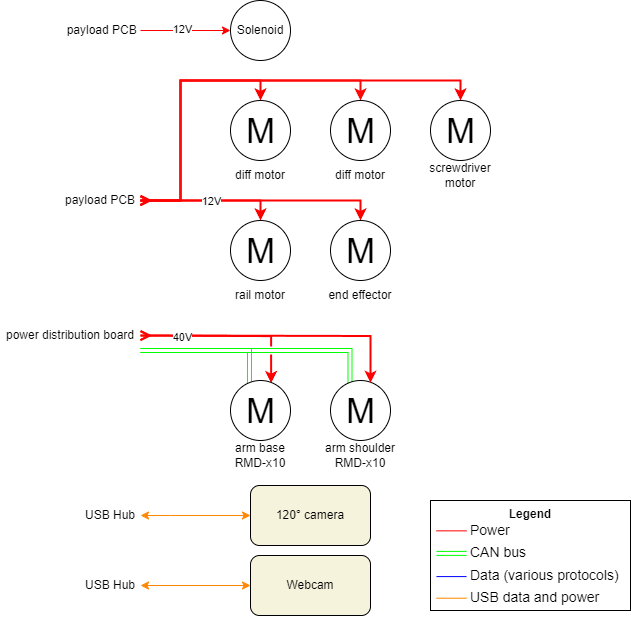

The diagram above was exported from draw.io. Its source (the exported page's mxGraphModel, read from the mxfile embedded in the PNG):
<mxGraphModel dx="1050" dy="1634" grid="1" gridSize="10" guides="1" tooltips="1" connect="1" arrows="1" fold="1" page="1" pageScale="1" pageWidth="850" pageHeight="1100" math="0" shadow="0">
  <root>
    <mxCell id="0" />
    <mxCell id="1" parent="0" />
    <mxCell id="Kw211qiBq8RqJD7xaXJj-18" value="" style="group" parent="1" connectable="0" vertex="1">
      <mxGeometry x="410" y="350" width="70" height="90" as="geometry" />
    </mxCell>
    <mxCell id="02DXY-KFogOznY4CIjdD-22" style="edgeStyle=orthogonalEdgeStyle;rounded=0;orthogonalLoop=1;jettySize=auto;html=1;exitX=0.325;exitY=0.052;exitDx=0;exitDy=0;shape=link;strokeColor=#00ff00;exitPerimeter=0;" parent="Kw211qiBq8RqJD7xaXJj-18" source="Kw211qiBq8RqJD7xaXJj-11" edge="1">
      <mxGeometry relative="1" as="geometry">
        <mxPoint x="-190" y="-30" as="targetPoint" />
        <Array as="points">
          <mxPoint x="20" y="-30" />
        </Array>
      </mxGeometry>
    </mxCell>
    <mxCell id="Kw211qiBq8RqJD7xaXJj-11" value="M" style="verticalLabelPosition=middle;shadow=0;dashed=0;align=center;html=1;verticalAlign=middle;strokeWidth=1;shape=ellipse;aspect=fixed;fontSize=35;" parent="Kw211qiBq8RqJD7xaXJj-18" vertex="1">
      <mxGeometry width="60" height="60" as="geometry" />
    </mxCell>
    <mxCell id="Kw211qiBq8RqJD7xaXJj-17" value="arm shoulder&lt;br&gt;RMD-x10" style="text;html=1;strokeColor=none;fillColor=none;align=center;verticalAlign=middle;whiteSpace=wrap;rounded=0;" parent="Kw211qiBq8RqJD7xaXJj-18" vertex="1">
      <mxGeometry x="-10" y="60" width="80" height="30" as="geometry" />
    </mxCell>
    <mxCell id="Kw211qiBq8RqJD7xaXJj-29" value="" style="group" parent="1" connectable="0" vertex="1">
      <mxGeometry x="410" y="70" width="60" height="120" as="geometry" />
    </mxCell>
    <mxCell id="Kw211qiBq8RqJD7xaXJj-30" value="M" style="verticalLabelPosition=middle;shadow=0;dashed=0;align=center;html=1;verticalAlign=middle;strokeWidth=1;shape=ellipse;aspect=fixed;fontSize=35;" parent="Kw211qiBq8RqJD7xaXJj-29" vertex="1">
      <mxGeometry width="60" height="60" as="geometry" />
    </mxCell>
    <mxCell id="Kw211qiBq8RqJD7xaXJj-31" value="diff motor" style="text;html=1;strokeColor=none;fillColor=none;align=center;verticalAlign=middle;whiteSpace=wrap;rounded=0;" parent="Kw211qiBq8RqJD7xaXJj-29" vertex="1">
      <mxGeometry y="60" width="60" height="30" as="geometry" />
    </mxCell>
    <mxCell id="Kw211qiBq8RqJD7xaXJj-32" value="" style="group" parent="1" connectable="0" vertex="1">
      <mxGeometry x="310" y="70" width="60" height="90" as="geometry" />
    </mxCell>
    <mxCell id="Kw211qiBq8RqJD7xaXJj-33" value="M" style="verticalLabelPosition=middle;shadow=0;dashed=0;align=center;html=1;verticalAlign=middle;strokeWidth=1;shape=ellipse;aspect=fixed;fontSize=35;" parent="Kw211qiBq8RqJD7xaXJj-32" vertex="1">
      <mxGeometry width="60" height="60" as="geometry" />
    </mxCell>
    <mxCell id="Kw211qiBq8RqJD7xaXJj-34" value="diff motor" style="text;html=1;strokeColor=none;fillColor=none;align=center;verticalAlign=middle;whiteSpace=wrap;rounded=0;" parent="Kw211qiBq8RqJD7xaXJj-32" vertex="1">
      <mxGeometry y="60" width="60" height="30" as="geometry" />
    </mxCell>
    <mxCell id="Kw211qiBq8RqJD7xaXJj-35" value="" style="group" parent="1" connectable="0" vertex="1">
      <mxGeometry x="310" y="190" width="120" height="90" as="geometry" />
    </mxCell>
    <mxCell id="Kw211qiBq8RqJD7xaXJj-36" value="M" style="verticalLabelPosition=middle;shadow=0;dashed=0;align=center;html=1;verticalAlign=middle;strokeWidth=1;shape=ellipse;aspect=fixed;fontSize=35;" parent="Kw211qiBq8RqJD7xaXJj-35" vertex="1">
      <mxGeometry width="60" height="60" as="geometry" />
    </mxCell>
    <mxCell id="Kw211qiBq8RqJD7xaXJj-37" value="rail motor" style="text;html=1;strokeColor=none;fillColor=none;align=center;verticalAlign=middle;whiteSpace=wrap;rounded=0;" parent="Kw211qiBq8RqJD7xaXJj-35" vertex="1">
      <mxGeometry y="60" width="60" height="30" as="geometry" />
    </mxCell>
    <mxCell id="Kw211qiBq8RqJD7xaXJj-38" value="" style="group" parent="1" connectable="0" vertex="1">
      <mxGeometry x="410" y="190" width="70" height="90" as="geometry" />
    </mxCell>
    <mxCell id="Kw211qiBq8RqJD7xaXJj-39" value="M" style="verticalLabelPosition=middle;shadow=0;dashed=0;align=center;html=1;verticalAlign=middle;strokeWidth=1;shape=ellipse;aspect=fixed;fontSize=35;" parent="Kw211qiBq8RqJD7xaXJj-38" vertex="1">
      <mxGeometry width="60" height="60" as="geometry" />
    </mxCell>
    <mxCell id="Kw211qiBq8RqJD7xaXJj-40" value="end effector" style="text;html=1;strokeColor=none;fillColor=none;align=center;verticalAlign=middle;whiteSpace=wrap;rounded=0;" parent="Kw211qiBq8RqJD7xaXJj-38" vertex="1">
      <mxGeometry x="-10" y="60" width="80" height="30" as="geometry" />
    </mxCell>
    <mxCell id="02DXY-KFogOznY4CIjdD-24" style="edgeStyle=orthogonalEdgeStyle;rounded=0;orthogonalLoop=1;jettySize=auto;html=1;strokeColor=#FF8800;startArrow=classic;startFill=1;" parent="1" source="Kw211qiBq8RqJD7xaXJj-58" edge="1">
      <mxGeometry relative="1" as="geometry">
        <mxPoint x="220" y="485" as="targetPoint" />
        <Array as="points">
          <mxPoint x="250" y="485" />
          <mxPoint x="250" y="485" />
        </Array>
      </mxGeometry>
    </mxCell>
    <mxCell id="Kw211qiBq8RqJD7xaXJj-58" value="120° camera" style="rounded=1;whiteSpace=wrap;html=1;fillColor=#F5F3DB;" parent="1" vertex="1">
      <mxGeometry x="330" y="455" width="120" height="60" as="geometry" />
    </mxCell>
    <mxCell id="02DXY-KFogOznY4CIjdD-1" value="" style="group" parent="1" connectable="0" vertex="1">
      <mxGeometry x="510" y="70" width="60" height="120" as="geometry" />
    </mxCell>
    <mxCell id="02DXY-KFogOznY4CIjdD-2" value="M" style="verticalLabelPosition=middle;shadow=0;dashed=0;align=center;html=1;verticalAlign=middle;strokeWidth=1;shape=ellipse;aspect=fixed;fontSize=35;" parent="02DXY-KFogOznY4CIjdD-1" vertex="1">
      <mxGeometry width="60" height="60" as="geometry" />
    </mxCell>
    <mxCell id="02DXY-KFogOznY4CIjdD-3" value="screwdriver motor" style="text;html=1;strokeColor=none;fillColor=none;align=center;verticalAlign=middle;whiteSpace=wrap;rounded=0;" parent="02DXY-KFogOznY4CIjdD-1" vertex="1">
      <mxGeometry y="60" width="60" height="30" as="geometry" />
    </mxCell>
    <mxCell id="02DXY-KFogOznY4CIjdD-4" style="edgeStyle=orthogonalEdgeStyle;rounded=0;orthogonalLoop=1;jettySize=auto;html=1;exitX=0.5;exitY=0;exitDx=0;exitDy=0;entryX=1;entryY=0.5;entryDx=0;entryDy=0;strokeColor=#ff0000;strokeWidth=2;endArrow=ERmany;endFill=0;startArrow=classic;startFill=1;" parent="1" source="Kw211qiBq8RqJD7xaXJj-33" edge="1">
      <mxGeometry relative="1" as="geometry">
        <mxPoint x="220" y="170" as="targetPoint" />
        <Array as="points">
          <mxPoint x="340" y="50" />
          <mxPoint x="260" y="50" />
          <mxPoint x="260" y="170" />
          <mxPoint x="220" y="170" />
        </Array>
      </mxGeometry>
    </mxCell>
    <mxCell id="02DXY-KFogOznY4CIjdD-7" style="edgeStyle=orthogonalEdgeStyle;rounded=0;orthogonalLoop=1;jettySize=auto;html=1;strokeColor=#ff0000;strokeWidth=2;endArrow=ERmany;endFill=0;startArrow=classic;startFill=1;entryX=1;entryY=0.5;entryDx=0;entryDy=0;exitX=0.5;exitY=0;exitDx=0;exitDy=0;" parent="1" source="02DXY-KFogOznY4CIjdD-2" edge="1">
      <mxGeometry relative="1" as="geometry">
        <mxPoint x="220" y="170" as="targetPoint" />
        <mxPoint x="530" y="60" as="sourcePoint" />
        <Array as="points">
          <mxPoint x="540" y="50" />
          <mxPoint x="260" y="50" />
          <mxPoint x="260" y="170" />
        </Array>
      </mxGeometry>
    </mxCell>
    <mxCell id="02DXY-KFogOznY4CIjdD-9" style="edgeStyle=orthogonalEdgeStyle;rounded=0;orthogonalLoop=1;jettySize=auto;html=1;exitX=0.5;exitY=0;exitDx=0;exitDy=0;strokeColor=#ff0000;strokeWidth=2;endArrow=ERmany;endFill=0;startArrow=classic;startFill=1;entryX=1;entryY=0.5;entryDx=0;entryDy=0;" parent="1" source="Kw211qiBq8RqJD7xaXJj-39" edge="1">
      <mxGeometry relative="1" as="geometry">
        <mxPoint x="220" y="170" as="targetPoint" />
        <Array as="points">
          <mxPoint x="440" y="170" />
        </Array>
      </mxGeometry>
    </mxCell>
    <mxCell id="02DXY-KFogOznY4CIjdD-6" style="edgeStyle=orthogonalEdgeStyle;rounded=0;orthogonalLoop=1;jettySize=auto;html=1;strokeColor=#FF0808;strokeWidth=2;endArrow=ERmany;endFill=0;startArrow=classic;startFill=1;entryX=1;entryY=0.5;entryDx=0;entryDy=0;" parent="1" source="Kw211qiBq8RqJD7xaXJj-30" edge="1">
      <mxGeometry relative="1" as="geometry">
        <mxPoint x="220" y="170" as="targetPoint" />
        <Array as="points">
          <mxPoint x="440" y="50" />
          <mxPoint x="260" y="50" />
          <mxPoint x="260" y="170" />
        </Array>
      </mxGeometry>
    </mxCell>
    <mxCell id="02DXY-KFogOznY4CIjdD-8" style="edgeStyle=orthogonalEdgeStyle;rounded=0;orthogonalLoop=1;jettySize=auto;html=1;strokeColor=#FF0000;strokeWidth=2;endArrow=ERmany;endFill=0;startArrow=classic;startFill=1;entryX=1;entryY=0.5;entryDx=0;entryDy=0;" parent="1" source="Kw211qiBq8RqJD7xaXJj-36" edge="1">
      <mxGeometry relative="1" as="geometry">
        <mxPoint x="220" y="170" as="targetPoint" />
        <Array as="points">
          <mxPoint x="340" y="170" />
        </Array>
      </mxGeometry>
    </mxCell>
    <mxCell id="02DXY-KFogOznY4CIjdD-13" value="12V" style="edgeLabel;html=1;align=center;verticalAlign=middle;resizable=0;points=[];" parent="02DXY-KFogOznY4CIjdD-8" connectable="0" vertex="1">
      <mxGeometry x="0.037" y="-5" relative="1" as="geometry">
        <mxPoint x="3" y="5" as="offset" />
      </mxGeometry>
    </mxCell>
    <mxCell id="02DXY-KFogOznY4CIjdD-17" style="edgeStyle=orthogonalEdgeStyle;rounded=0;orthogonalLoop=1;jettySize=auto;html=1;entryX=0.677;entryY=0.043;entryDx=0;entryDy=0;startArrow=ERmany;startFill=0;strokeColor=#ff0000;strokeWidth=2;entryPerimeter=0;jumpStyle=gap;" parent="1" target="Kw211qiBq8RqJD7xaXJj-14" edge="1">
      <mxGeometry relative="1" as="geometry">
        <mxPoint x="220" y="305.0588235294118" as="sourcePoint" />
      </mxGeometry>
    </mxCell>
    <mxCell id="02DXY-KFogOznY4CIjdD-18" style="edgeStyle=orthogonalEdgeStyle;rounded=0;orthogonalLoop=1;jettySize=auto;html=1;exitX=1;exitY=0.5;exitDx=0;exitDy=0;entryX=0.666;entryY=0.037;entryDx=0;entryDy=0;startArrow=ERmany;startFill=0;strokeColor=#ff0000;strokeWidth=2;entryPerimeter=0;" parent="1" target="Kw211qiBq8RqJD7xaXJj-11" edge="1">
      <mxGeometry relative="1" as="geometry">
        <mxPoint x="220" y="305" as="sourcePoint" />
      </mxGeometry>
    </mxCell>
    <mxCell id="02DXY-KFogOznY4CIjdD-19" value="40V" style="edgeLabel;html=1;align=center;verticalAlign=middle;resizable=0;points=[];" parent="02DXY-KFogOznY4CIjdD-18" connectable="0" vertex="1">
      <mxGeometry x="-0.6949" y="-1" relative="1" as="geometry">
        <mxPoint as="offset" />
      </mxGeometry>
    </mxCell>
    <mxCell id="02DXY-KFogOznY4CIjdD-21" style="edgeStyle=orthogonalEdgeStyle;rounded=0;orthogonalLoop=1;jettySize=auto;html=1;exitX=0.316;exitY=0.077;exitDx=0;exitDy=0;entryX=1;entryY=1;entryDx=0;entryDy=0;strokeColor=#00ff00;shape=link;exitPerimeter=0;" parent="1" source="Kw211qiBq8RqJD7xaXJj-14" edge="1">
      <mxGeometry relative="1" as="geometry">
        <Array as="points">
          <mxPoint x="329" y="320" />
        </Array>
        <mxPoint x="220" y="320" as="targetPoint" />
      </mxGeometry>
    </mxCell>
    <mxCell id="Kw211qiBq8RqJD7xaXJj-20" value="" style="group" parent="1" connectable="0" vertex="1">
      <mxGeometry x="310" y="350" width="70" height="90" as="geometry" />
    </mxCell>
    <mxCell id="Kw211qiBq8RqJD7xaXJj-14" value="M" style="verticalLabelPosition=middle;shadow=0;dashed=0;align=center;html=1;verticalAlign=middle;strokeWidth=1;shape=ellipse;aspect=fixed;fontSize=35;" parent="Kw211qiBq8RqJD7xaXJj-20" vertex="1">
      <mxGeometry width="60" height="60" as="geometry" />
    </mxCell>
    <mxCell id="Kw211qiBq8RqJD7xaXJj-19" value="arm base&lt;br&gt;RMD-x10" style="text;html=1;strokeColor=none;fillColor=none;align=center;verticalAlign=middle;whiteSpace=wrap;rounded=0;" parent="Kw211qiBq8RqJD7xaXJj-20" vertex="1">
      <mxGeometry x="-10" y="60" width="80" height="30" as="geometry" />
    </mxCell>
    <mxCell id="02DXY-KFogOznY4CIjdD-27" style="edgeStyle=orthogonalEdgeStyle;rounded=0;orthogonalLoop=1;jettySize=auto;html=1;exitX=0;exitY=0.5;exitDx=0;exitDy=0;entryX=1;entryY=0.5;entryDx=0;entryDy=0;strokeColor=#FF8800;startArrow=classic;startFill=1;" parent="1" source="02DXY-KFogOznY4CIjdD-25" edge="1">
      <mxGeometry relative="1" as="geometry">
        <mxPoint x="220" y="555" as="targetPoint" />
      </mxGeometry>
    </mxCell>
    <mxCell id="02DXY-KFogOznY4CIjdD-25" value="Webcam" style="rounded=1;whiteSpace=wrap;html=1;fillColor=#F5F3DB;" parent="1" vertex="1">
      <mxGeometry x="330" y="525" width="120" height="60" as="geometry" />
    </mxCell>
    <mxCell id="qLgfSz1XzqEHMWUQ41UP-29" value="payload PCB" style="text;html=1;strokeColor=none;fillColor=none;align=center;verticalAlign=middle;whiteSpace=wrap;rounded=0;" parent="1" vertex="1">
      <mxGeometry x="140" y="155" width="80" height="30" as="geometry" />
    </mxCell>
    <mxCell id="XawxuKeQGLDELTU1KvFG-1" value="" style="group" parent="1" connectable="0" vertex="1">
      <mxGeometry x="510" y="470" width="200" height="110" as="geometry" />
    </mxCell>
    <mxCell id="XawxuKeQGLDELTU1KvFG-2" value="" style="group" parent="XawxuKeQGLDELTU1KvFG-1" connectable="0" vertex="1">
      <mxGeometry width="200" height="110" as="geometry" />
    </mxCell>
    <mxCell id="XawxuKeQGLDELTU1KvFG-3" value="" style="group" parent="XawxuKeQGLDELTU1KvFG-2" connectable="0" vertex="1">
      <mxGeometry width="200" height="110" as="geometry" />
    </mxCell>
    <mxCell id="XawxuKeQGLDELTU1KvFG-4" value="&lt;b&gt;Legend&lt;/b&gt;" style="rounded=0;whiteSpace=wrap;html=1;verticalAlign=top;" parent="XawxuKeQGLDELTU1KvFG-3" vertex="1">
      <mxGeometry width="200" height="110" as="geometry" />
    </mxCell>
    <mxCell id="XawxuKeQGLDELTU1KvFG-5" value="" style="edgeStyle=none;orthogonalLoop=1;jettySize=auto;html=1;rounded=0;endArrow=none;endFill=0;strokeColor=#ff0000;" parent="XawxuKeQGLDELTU1KvFG-3" edge="1">
      <mxGeometry width="80" relative="1" as="geometry">
        <mxPoint x="6" y="30.34285714285715" as="sourcePoint" />
        <mxPoint x="36" y="30.34285714285715" as="targetPoint" />
        <Array as="points" />
      </mxGeometry>
    </mxCell>
    <mxCell id="XawxuKeQGLDELTU1KvFG-6" value="" style="edgeStyle=none;orthogonalLoop=1;jettySize=auto;html=1;rounded=0;endArrow=none;endFill=0;strokeColor=#00ff00;shape=link;" parent="XawxuKeQGLDELTU1KvFG-3" edge="1">
      <mxGeometry width="80" relative="1" as="geometry">
        <mxPoint x="6" y="52.90000000000002" as="sourcePoint" />
        <mxPoint x="36" y="52.90000000000002" as="targetPoint" />
        <Array as="points" />
      </mxGeometry>
    </mxCell>
    <mxCell id="XawxuKeQGLDELTU1KvFG-7" value="" style="edgeStyle=none;orthogonalLoop=1;jettySize=auto;html=1;rounded=0;endArrow=none;endFill=0;strokeColor=#0000ff;" parent="XawxuKeQGLDELTU1KvFG-3" edge="1">
      <mxGeometry width="80" relative="1" as="geometry">
        <mxPoint x="6" y="76.0857142857143" as="sourcePoint" />
        <mxPoint x="36" y="76.0857142857143" as="targetPoint" />
        <Array as="points" />
      </mxGeometry>
    </mxCell>
    <mxCell id="XawxuKeQGLDELTU1KvFG-8" value="" style="edgeStyle=none;orthogonalLoop=1;jettySize=auto;html=1;rounded=0;endArrow=none;endFill=0;strokeColor=#FF8800;" parent="XawxuKeQGLDELTU1KvFG-2" edge="1">
      <mxGeometry width="80" relative="1" as="geometry">
        <mxPoint x="6" y="97.71428571428578" as="sourcePoint" />
        <mxPoint x="36" y="97.71428571428578" as="targetPoint" />
        <Array as="points" />
      </mxGeometry>
    </mxCell>
    <mxCell id="XawxuKeQGLDELTU1KvFG-9" value="&lt;p style=&quot;line-height: 160%;&quot;&gt;Power&lt;br style=&quot;font-size: 14px;&quot;&gt;CAN bus&lt;br style=&quot;font-size: 14px;&quot;&gt;Data (various protocols)&lt;br style=&quot;font-size: 14px;&quot;&gt;USB data and power&lt;/p&gt;" style="text;html=1;strokeColor=none;fillColor=none;align=left;verticalAlign=top;whiteSpace=wrap;rounded=0;fontSize=14;spacingTop=0;spacing=0;spacingLeft=0;" parent="XawxuKeQGLDELTU1KvFG-1" vertex="1">
      <mxGeometry x="40" width="160" height="77" as="geometry" />
    </mxCell>
    <mxCell id="MEhEoitJ1sSU4IFw67CI-1" value="Solenoid" style="ellipse;whiteSpace=wrap;html=1;" parent="1" vertex="1">
      <mxGeometry x="310" y="-30" width="60" height="60" as="geometry" />
    </mxCell>
    <mxCell id="MEhEoitJ1sSU4IFw67CI-3" style="edgeStyle=orthogonalEdgeStyle;rounded=0;orthogonalLoop=1;jettySize=auto;html=1;entryX=0;entryY=0.5;entryDx=0;entryDy=0;strokeColor=#ff0000;" parent="1" source="MEhEoitJ1sSU4IFw67CI-2" target="MEhEoitJ1sSU4IFw67CI-1" edge="1">
      <mxGeometry relative="1" as="geometry" />
    </mxCell>
    <mxCell id="MEhEoitJ1sSU4IFw67CI-4" value="12V" style="edgeLabel;html=1;align=center;verticalAlign=middle;resizable=0;points=[];" parent="MEhEoitJ1sSU4IFw67CI-3" connectable="0" vertex="1">
      <mxGeometry x="-0.0815" y="2" relative="1" as="geometry">
        <mxPoint as="offset" />
      </mxGeometry>
    </mxCell>
    <mxCell id="MEhEoitJ1sSU4IFw67CI-2" value="&amp;nbsp;payload PCB" style="text;html=1;strokeColor=none;fillColor=none;align=center;verticalAlign=middle;whiteSpace=wrap;rounded=0;" parent="1" vertex="1">
      <mxGeometry x="140" y="-15" width="80" height="30" as="geometry" />
    </mxCell>
    <mxCell id="MEhEoitJ1sSU4IFw67CI-5" value="USB Hub" style="text;html=1;strokeColor=none;fillColor=none;align=center;verticalAlign=middle;whiteSpace=wrap;rounded=0;" parent="1" vertex="1">
      <mxGeometry x="160" y="470" width="60" height="30" as="geometry" />
    </mxCell>
    <mxCell id="MEhEoitJ1sSU4IFw67CI-6" value="USB Hub" style="text;html=1;strokeColor=none;fillColor=none;align=center;verticalAlign=middle;whiteSpace=wrap;rounded=0;" parent="1" vertex="1">
      <mxGeometry x="160" y="540" width="60" height="30" as="geometry" />
    </mxCell>
    <mxCell id="MEhEoitJ1sSU4IFw67CI-8" value="power distribution board" style="text;html=1;strokeColor=none;fillColor=none;align=center;verticalAlign=middle;whiteSpace=wrap;rounded=0;" parent="1" vertex="1">
      <mxGeometry x="80" y="290" width="140" height="30" as="geometry" />
    </mxCell>
  </root>
</mxGraphModel>